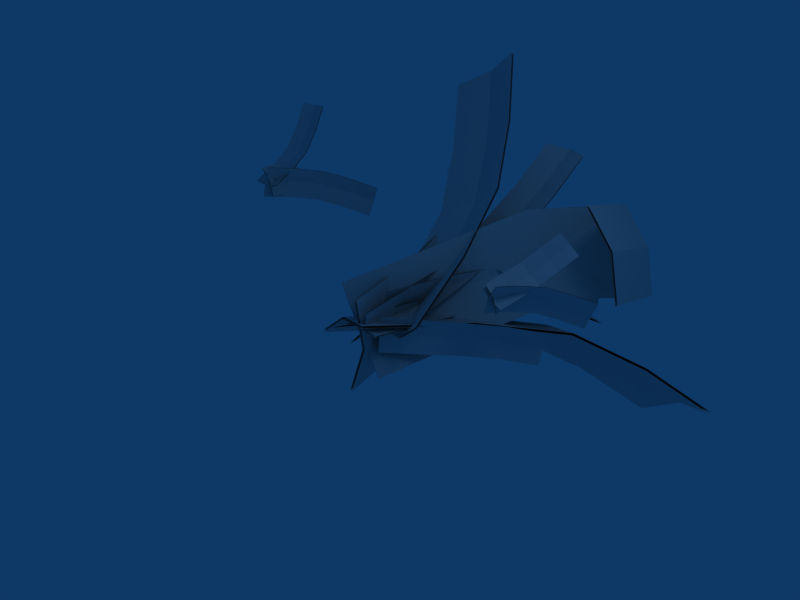 # Source: bigfern2.blend  (saved by Blender 2.45.0; exported with 4.5.12 LTS)
import bpy
from mathutils import Matrix  # noqa: F401  (used for matrix-valued properties, if any)

bpy.ops.wm.read_factory_settings(use_empty=True)
scene = bpy.context.scene
scene.name = 'Scene'

# ---- collections
col_collection_1 = bpy.data.collections.new('Collection 1'); scene.collection.children.link(col_collection_1)

# ---- materials (node trees are filled in below, after node groups)
mat_material = bpy.data.materials.new('Material')
mat_material.alpha_threshold = 0.0
mat_material.roughness = 0.5
mat_material.line_color = (0.0, 0.0, 0.0, 1.0)

# ---- material node trees

# ---- world
world_world = bpy.data.worlds.new('World'); scene.world = world_world
world_world.color = (0.05656, 0.2208, 0.4)
world_world.use_sun_shadow = False
world_world.sun_shadow_jitter_overblur = 0.0
world_world.cycles.sampling_method = 'MANUAL'
world_world.cycles.sample_map_resolution = 256

# ---- cameras
cam_camera = bpy.data.cameras.new('Camera')
cam_camera.passepartout_alpha = 0.2
cam_camera.clip_end = 100.0
cam_camera.lens = 35.0
cam_camera.ortho_scale = 7.314
cam_camera.show_passepartout = False
cam_camera.show_safe_areas = True
cam_camera.dof.focus_distance = 0.0
cam_camera.dof.aperture_fstop = 128.0

# ---- lights
light_spot = bpy.data.lights.new('Spot', 'POINT')
light_spot.transmission_factor = 0.0
light_spot.cutoff_distance = 30.0
light_spot.energy = 100.0
light_spot.shadow_buffer_clip_start = 1.001
light_spot.shadow_soft_size = 1.0
light_spot.shadow_maximum_resolution = 0.006
light_spot.use_absolute_resolution = True
light_spot.cycles.use_multiple_importance_sampling = False

# ---- meshes
me_cube = bpy.data.meshes.new('Cube')
me_cube.from_pydata([(0.1129, -0.4532, 0.6142), (-2.993, 4.64, 0.7653), (-0.03641, -0.4801, -0.9268), (0.181, -0.396, -0.1721), (-3.142, 4.613, -0.7758), (-2.985, 4.797, -0.0181), (-1.936, 3.694, 0.6911), (-1.015, 2.612, 0.6338), (-0.3603, 1.119, 0.6142), (-0.2923, 1.176, -0.1721), (-0.5096, 1.092, -0.9269), (-0.9612, 2.707, -0.1522), (-1.164, 2.585, -0.9072), (-1.929, 3.851, -0.09227), (-2.085, 3.667, -0.85), (-2.102, 3.632, -0.8473), (-1.946, 3.816, -0.08965), (-1.19, 2.563, -0.9041), (-0.9873, 2.685, -0.149), (-0.5388, 1.078, -0.9237), (-0.3214, 1.162, -0.1689), (-0.3895, 1.105, 0.6174), (-1.041, 2.59, 0.637), (-1.953, 3.659, 0.6937), (-3.002, 4.762, -0.01548), (-3.159, 4.578, -0.7732), (0.1518, -0.4104, -0.1688), (-0.06556, -0.4945, -0.9236), (-3.009, 4.605, 0.7679), (0.08373, -0.4676, 0.6175), (0.379, -0.3058, -0.5966), (2.449, 2.3, 0.3811), (-0.4043, -0.2832, 0.6504), (-0.1258, -0.222, -0.04471), (1.674, 2.522, 1.614), (2.212, 2.405, 1.096), (2.283, 3.594, 0.03126), (1.381, 2.56, 0.02142), (0.8096, 1.172, -0.3322), (0.3048, 1.256, 0.2197), (0.02633, 1.194, 0.9148), (0.8897, 2.679, 0.5814), (0.5981, 2.583, 1.268), (2.047, 3.699, 0.7459), (1.508, 3.816, 1.264), (1.539, 3.815, 1.284), (2.078, 3.698, 0.7659), (0.5777, 2.605, 1.255), (0.8692, 2.701, 0.5684), (0.003219, 1.209, 0.9001), (0.2817, 1.27, 0.2051), (0.7865, 1.187, -0.3469), (1.361, 2.582, 0.008439), (2.314, 3.593, 0.05134), (2.243, 2.404, 1.116), (1.705, 2.521, 1.634), (-0.1489, -0.2073, -0.05933), (-0.4274, -0.2684, 0.6358), (2.48, 2.299, 0.4012), (0.3559, -0.291, -0.6112), (-1.078, -0.1554, -0.4272), (1.75, 4.955, -2.898), (0.3313, -0.5501, 0.3262), (-0.4258, -0.2742, 0.09088), (3.159, 4.56, -2.144), (2.458, 4.936, -2.428), (0.9878, 4.025, -1.985), (0.2576, 2.951, -1.213), (-0.4447, 1.442, -0.7309), (0.207, 1.323, -0.2129), (0.9641, 1.047, 0.02239), (0.9261, 2.87, -0.7054), (1.666, 2.556, -0.4597), (1.695, 4.007, -1.516), (2.397, 3.631, -1.232), (2.396, 3.594, -1.251), (1.694, 3.97, -1.535), (1.674, 2.532, -0.4864), (0.9335, 2.846, -0.7322), (0.9749, 1.031, -0.006479), (0.2178, 1.307, -0.2418), (-0.434, 1.426, -0.7598), (0.2649, 2.927, -1.24), (0.9873, 3.989, -2.004), (2.457, 4.9, -2.447), (3.159, 4.524, -2.163), (-0.415, -0.2902, 0.062), (0.3421, -0.5661, 0.2973), (1.75, 4.918, -2.917), (-1.067, -0.1714, -0.456), (0.8216, -0.01963, 0.2903), (-0.9769, 3.987, 3.259), (-0.3738, -0.02486, -0.4016), (0.2811, 0.06113, -0.1564), (-2.172, 3.982, 2.567), (-1.553, 4.147, 2.871), (-0.4291, 3.311, 2.339), (0.06518, 2.505, 1.514), (0.4791, 1.294, 0.8393), (-0.06132, 1.375, 0.3925), (-0.7162, 1.289, 0.1473), (-0.4849, 2.617, 1.083), (-1.13, 2.5, 0.822), (-1.005, 3.471, 1.95), (-1.624, 3.306, 1.647), (-1.62, 3.339, 1.638), (-1.0, 3.504, 1.942), (-1.12, 2.523, 0.8046), (-0.4752, 2.64, 1.066), (-0.7045, 1.306, 0.1267), (-0.04963, 1.392, 0.3719), (0.4908, 1.311, 0.8187), (0.07489, 2.529, 1.497), (-0.4246, 3.344, 2.33), (-1.548, 4.18, 2.862), (-2.168, 4.015, 2.559), (0.2928, 0.07816, -0.177), (-0.3621, -0.007828, -0.4222), (-0.9724, 4.02, 3.25), (0.8332, -0.002604, 0.2698), (0.4196, -0.01103, -0.01076), (0.5765, 4.01, 1.801), (-0.2969, -0.01625, 0.06573), (0.05443, 0.06969, -0.03257), (-0.1399, 4.004, 1.877), (0.2145, 4.169, 1.814), (0.5239, 3.334, 1.244), (0.4778, 2.519, 0.7394), (0.4443, 1.302, 0.3259), (0.07915, 1.383, 0.304), (-0.2722, 1.297, 0.4023), (0.1134, 2.631, 0.7272), (-0.2387, 2.514, 0.8159), (0.1619, 3.494, 1.258), (-0.1925, 3.329, 1.321), (-0.1917, 3.295, 1.326), (0.1626, 3.46, 1.263), (-0.2374, 2.49, 0.8262), (0.1147, 2.607, 0.7375), (-0.2708, 1.28, 0.4146), (0.08056, 1.366, 0.3163), (0.4457, 1.285, 0.3381), (0.479, 2.496, 0.7497), (0.5247, 3.301, 1.249), (0.2153, 4.136, 1.819), (-0.1391, 3.971, 1.882), (0.05584, 0.05267, -0.0203), (-0.2955, -0.03327, 0.07799), (0.5773, 3.976, 1.806), (0.421, -0.02805, 0.00151), (-0.351, -0.5516, 0.03992), (-0.1372, 4.878, -1.706), (0.5048, -0.4819, 0.1869), (0.06205, -0.4397, 0.1923), (0.7186, 4.948, -1.559), (0.2801, 5.097, -1.588), (-0.2231, 3.869, -1.114), (-0.2931, 2.727, -0.6013), (-0.3313, 1.135, -0.2315), (0.08172, 1.247, -0.07911), (0.5245, 1.205, -0.08455), (0.1207, 2.88, -0.4573), (0.5626, 2.797, -0.4544), (0.1941, 4.088, -0.9958), (0.6327, 3.939, -0.9669), (0.6305, 3.977, -0.9578), (0.192, 4.126, -0.9867), (0.5598, 2.821, -0.44), (0.1178, 2.904, -0.4429), (0.5214, 1.221, -0.06843), (0.07869, 1.263, -0.06299), (-0.3343, 1.151, -0.2154), (-0.296, 2.751, -0.5869), (-0.2253, 3.907, -1.105), (0.2779, 5.135, -1.579), (0.7164, 4.985, -1.55), (0.05901, -0.4239, 0.2084), (0.5018, -0.4662, 0.203), (-0.1393, 4.916, -1.697), (-0.354, -0.5359, 0.05604), (0.0225, 0.08176, -0.2263), (1.406, 3.555, -0.4204), (0.1092, 0.1082, 0.5463), (-0.00792, 0.1355, 0.1678), (1.493, 3.582, 0.3523), (1.403, 3.677, -0.03), (0.9092, 2.89, -0.3572), (0.4842, 2.142, -0.3011), (0.2067, 1.134, -0.2587), (0.1763, 1.188, 0.1354), (0.2935, 1.16, 0.5139), (0.4599, 2.221, 0.09209), (0.5709, 2.168, 0.4716), (0.9058, 3.012, 0.03321), (0.9959, 2.917, 0.4155), (1.005, 2.894, 0.4147), (0.9154, 2.99, 0.03239), (0.5847, 2.155, 0.4702), (0.4737, 2.207, 0.09069), (0.3085, 1.152, 0.5123), (0.1914, 1.179, 0.1338), (0.2218, 1.126, -0.2603), (0.498, 2.128, -0.3025), (0.9187, 2.868, -0.358), (1.412, 3.655, -0.03082), (1.503, 3.56, 0.3515), (0.007151, 0.1272, 0.1662), (0.1243, 0.09996, 0.5447), (1.416, 3.533, -0.4212), (0.03757, 0.07349, -0.2279), (0.2709, -0.4468, 0.4598), (-0.8806, 4.613, 1.241), (-0.1479, -0.4081, -0.1953), (0.1243, -0.3683, 0.09267), (-1.299, 4.652, 0.5863), (-1.05, 4.791, 0.8896), (-0.4624, 3.64, 0.9653), (-0.1094, 2.558, 0.7299), (0.1199, 1.092, 0.5702), (-0.02675, 1.171, 0.203), (-0.2989, 1.131, -0.08491), (-0.261, 2.674, 0.3663), (-0.5282, 2.597, 0.07481), (-0.6317, 3.818, 0.6135), (-0.8812, 3.679, 0.3102), (-0.873, 3.711, 0.3053), (-0.6235, 3.851, 0.6086), (-0.5164, 2.617, 0.06745), (-0.2493, 2.694, 0.359), (-0.2861, 1.143, -0.093), (-0.01394, 1.183, 0.195), (0.1327, 1.104, 0.5621), (-0.09757, 2.578, 0.7225), (-0.4542, 3.673, 0.9604), (-1.042, 4.824, 0.8846), (-1.291, 4.684, 0.5813), (0.1371, -0.3562, 0.08458), (-0.1351, -0.396, -0.2034), (-0.8724, 4.645, 1.236), (0.2837, -0.4347, 0.4517), (-0.04702, 0.07506, 0.2541), (-0.6513, 2.806, -0.0387), (0.1251, 0.09587, -0.07757), (0.07058, 0.1173, 0.1049), (-0.4792, 2.827, -0.3703), (-0.5455, 2.902, -0.1936), (-0.436, 2.283, 0.06905), (-0.2513, 1.694, 0.1604), (-0.1292, 0.9022, 0.2177), (-0.01163, 0.9445, 0.06851), (0.04287, 0.923, -0.1139), (-0.1364, 1.757, 0.009945), (-0.07922, 1.715, -0.1712), (-0.3302, 2.379, -0.08587), (-0.2639, 2.304, -0.2626), (-0.2679, 2.286, -0.2648), (-0.3342, 2.361, -0.08809), (-0.08511, 1.705, -0.1744), (-0.1423, 1.746, 0.006806), (0.03642, 0.9165, -0.1173), (-0.01808, 0.938, 0.06511), (-0.1357, 0.8957, 0.2143), (-0.2572, 1.684, 0.1573), (-0.44, 2.265, 0.06683), (-0.5495, 2.884, -0.1958), (-0.4832, 2.809, -0.3726), (0.06413, 0.1108, 0.1015), (0.1186, 0.08937, -0.08096), (-0.6553, 2.788, -0.04092), (-0.05347, 0.06855, 0.2507), (0.1768, 0.1163, -0.01161), (0.5882, 2.836, 0.5156), (-0.124, 0.1371, 0.21), (0.005388, 0.1585, 0.07039), (0.2874, 2.857, 0.7373), (0.4249, 2.932, 0.608), (0.4425, 2.313, 0.3239), (0.3184, 1.732, 0.1621), (0.2345, 0.9435, 0.0573), (0.06312, 0.9857, 0.1393), (-0.06629, 0.9643, 0.279), (0.1489, 1.794, 0.2464), (0.01759, 1.752, 0.3838), (0.2792, 2.409, 0.4163), (0.1417, 2.334, 0.5456), (0.1391, 2.351, 0.5418), (0.2766, 2.426, 0.4125), (0.01369, 1.763, 0.3784), (0.145, 1.804, 0.241), (-0.07058, 0.9708, 0.2731), (0.05883, 0.9922, 0.1334), (0.2302, 0.95, 0.05141), (0.3145, 1.742, 0.1567), (0.4399, 2.331, 0.3202), (0.4222, 2.949, 0.6042), (0.2848, 2.874, 0.7335), (0.001102, 0.165, 0.0645), (-0.1283, 0.1436, 0.2042), (0.5855, 2.853, 0.5119), (0.1725, 0.1228, -0.0175), (-0.03548, 0.02071, -0.1064), (0.7457, 2.951, -0.438), (0.1089, 0.05815, 0.2851), (0.000277, 0.08087, 0.1021), (0.89, 2.989, -0.0465), (0.7967, 3.069, -0.236), (0.4786, 2.409, -0.3316), (0.2461, 1.788, -0.2367), (0.08222, 0.9274, -0.1634), (0.118, 0.9875, 0.04512), (0.2266, 0.9648, 0.2281), (0.2855, 1.869, -0.02983), (0.3904, 1.825, 0.1548), (0.5297, 2.526, -0.1295), (0.623, 2.446, 0.05992), (0.6273, 2.426, 0.05864), (0.534, 2.506, -0.1308), (0.3971, 1.812, 0.1526), (0.2922, 1.857, -0.03209), (0.234, 0.9564, 0.2255), (0.1254, 0.9791, 0.04251), (0.08966, 0.9189, -0.166), (0.2528, 1.775, -0.2389), (0.4829, 2.389, -0.3329), (0.801, 3.049, -0.2373), (0.8944, 2.968, -0.04778), (0.007715, 0.0724, 0.0995), (0.1163, 0.04969, 0.2825), (0.75, 2.931, -0.4393), (-0.02804, 0.01224, -0.109), (0.2219, -0.1783, -0.2822), (1.866, 1.407, -0.4615), (0.2711, -0.1586, 0.3038), (0.2042, -0.1249, 0.01317), (1.968, 1.378, 0.1171), (1.893, 1.46, -0.1638), (1.433, 1.09, -0.4053), (1.044, 0.7171, -0.3604), (0.6356, 0.272, -0.3256), (0.6244, 0.3102, -0.02752), (0.7055, 0.2699, 0.2587), (1.052, 0.7482, -0.06062), (1.147, 0.6877, 0.2182), (1.46, 1.143, -0.1076), (1.535, 1.061, 0.1734), (2.072, -0.06622, 0.996), (2.819, 0.9873, 0.6657), (2.216, -0.04874, 1.387), (2.107, -0.04393, 1.204), (2.963, 1.005, 1.057), (2.869, 1.03, 0.8677), (2.558, 0.7879, 0.7721), (2.334, 0.5644, 0.866), (2.18, 0.2574, 0.939), (2.215, 0.2797, 1.147), (2.324, 0.2749, 1.33), (2.373, 0.5944, 1.073), (2.478, 0.5818, 1.258), (2.608, 0.831, 0.9741), (2.702, 0.8054, 1.164), (2.697, 0.8124, 1.165), (2.603, 0.838, 0.9754), (2.471, 0.5862, 1.26), (2.366, 0.5988, 1.075), (2.317, 0.2776, 1.333), (2.208, 0.2824, 1.15), (2.173, 0.2601, 0.9416), (2.328, 0.5687, 0.8683), (2.554, 0.7949, 0.7734), (2.865, 1.037, 0.869), (2.959, 1.012, 1.058), (2.1, -0.04116, 1.207), (2.209, -0.04597, 1.39), (2.815, 0.9943, 0.667), (2.065, -0.06346, 0.9986), (2.271, -0.02127, 1.087), (2.656, 0.9551, 1.617), (1.971, -0.02281, 1.309), (2.1, -0.01142, 1.169), (2.355, 0.9535, 1.839), (2.492, 0.9841, 1.709), (2.516, 0.7662, 1.425), (2.396, 0.5547, 1.262), (2.32, 0.2725, 1.156), (2.149, 0.2823, 1.238), (2.02, 0.271, 1.378), (2.226, 0.5717, 1.346), (2.096, 0.5532, 1.483), (2.351, 0.7952, 1.517), (2.215, 0.7646, 1.647), (2.218, 0.7585, 1.651), (2.354, 0.7891, 1.521), (2.1, 0.5495, 1.489), (2.23, 0.568, 1.351), (2.024, 0.2688, 1.384), (2.153, 0.2802, 1.244), (2.325, 0.2703, 1.162), (2.4, 0.5511, 1.267), (2.518, 0.7601, 1.429), (2.494, 0.978, 1.713), (2.358, 0.9474, 1.842), (2.104, -0.01359, 1.175), (1.975, -0.02498, 1.315), (2.659, 0.949, 1.621), (2.276, -0.02344, 1.093), (2.046, -0.04709, 1.356), (1.416, 0.8954, 1.064), (2.218, -0.03466, 1.024), (2.163, -0.0287, 1.206), (1.588, 0.9078, 0.7324), (1.521, 0.9323, 0.9091), (1.637, 0.7171, 1.172), (1.826, 0.5172, 1.262), (1.955, 0.2425, 1.319), (2.072, 0.2609, 1.17), (2.127, 0.255, 0.9877), (1.94, 0.5426, 1.112), (1.997, 0.5297, 0.9306), (1.742, 0.7541, 1.017), (1.809, 0.7296, 0.8402), (1.812, 0.7359, 0.8424), (1.745, 0.7604, 1.019), (2.003, 0.5336, 0.9337), (1.946, 0.5465, 1.115), (2.134, 0.2575, 0.9911), (2.079, 0.2634, 1.173), (1.962, 0.245, 1.323), (1.831, 0.5211, 1.265), (1.641, 0.7234, 1.174), (1.525, 0.9386, 0.9114), (1.592, 0.9141, 0.7346), (2.17, -0.02622, 1.21), (2.224, -0.03217, 1.027), (1.42, 0.9017, 1.066), (2.053, -0.04461, 1.359), (-2.433, -0.1249, 1.872), (-3.233, 1.071, 1.502), (-2.216, -0.1092, 1.453), (-2.285, -0.1016, 1.683), (-3.016, 1.087, 1.083), (-3.1, 1.118, 1.306), (-2.954, 0.846, 1.638), (-2.713, 0.5903, 1.753), (-2.548, 0.2412, 1.826), (-2.4, 0.2645, 1.637), (-2.331, 0.2569, 1.407), (-2.568, 0.6223, 1.563), (-2.496, 0.606, 1.334), (-2.821, 0.8927, 1.442), (-2.737, 0.8617, 1.219), (-2.741, 0.8537, 1.216), (-2.826, 0.8847, 1.439), (-2.503, 0.601, 1.33), (-2.576, 0.6174, 1.559), (-2.339, 0.2538, 1.402), (-2.408, 0.2613, 1.633), (-2.556, 0.2381, 1.822), (-2.72, 0.5853, 1.749), (-2.959, 0.838, 1.635), (-3.105, 1.11, 1.303), (-3.02, 1.079, 1.08), (-2.293, -0.1048, 1.679), (-2.224, -0.1123, 1.448), (-3.238, 1.063, 1.499), (-2.441, -0.128, 1.868), (-2.141, -0.09516, 1.641), (-2.242, 0.9668, 2.666), (-2.612, -0.1231, 1.624), (-2.376, -0.08792, 1.59), (-2.713, 0.9388, 2.649), (-2.479, 0.995, 2.635), (-2.219, 0.7853, 2.329), (-2.195, 0.5705, 2.034), (-2.168, 0.2507, 1.811), (-2.403, 0.258, 1.76), (-2.639, 0.2228, 1.794), (-2.431, 0.5859, 1.988), (-2.666, 0.5426, 2.017), (-2.456, 0.8135, 2.298), (-2.69, 0.7573, 2.312), (-2.69, 0.7659, 2.307), (-2.456, 0.8221, 2.294), (-2.666, 0.5486, 2.009), (-2.431, 0.5919, 1.98), (-2.639, 0.2271, 1.785), (-2.403, 0.2623, 1.751), (-2.167, 0.2551, 1.802), (-2.195, 0.5765, 2.026), (-2.219, 0.7939, 2.325), (-2.479, 1.004, 2.631), (-2.713, 0.9475, 2.644), (-2.376, -0.08359, 1.581), (-2.612, -0.1188, 1.615), (-2.242, 0.9754, 2.662), (-2.141, -0.09083, 1.632), (-2.418, -0.1487, 1.416), (-1.47, 1.188, 0.997), (-2.236, -0.1266, 1.911), (-2.374, -0.1205, 1.68), (-1.288, 1.21, 1.492), (-1.407, 1.243, 1.252), (-1.8, 0.9363, 1.132), (-2.085, 0.6504, 1.252), (-2.281, 0.2603, 1.344), (-2.237, 0.2885, 1.608), (-2.099, 0.2824, 1.839), (-2.037, 0.6884, 1.513), (-1.904, 0.6725, 1.746), (-1.737, 0.9908, 1.387), (-1.618, 0.9584, 1.626), (-1.612, 0.9496, 1.625), (-1.731, 0.9819, 1.385), (-1.895, 0.667, 1.744), (-2.028, 0.6829, 1.51), (-2.09, 0.2789, 1.836), (-2.227, 0.285, 1.604), (-2.272, 0.2568, 1.341), (-2.077, 0.6449, 1.249), (-1.794, 0.9275, 1.13), (-1.401, 1.234, 1.251), (-1.282, 1.202, 1.49), (-2.364, -0.124, 1.676), (-2.227, -0.1301, 1.908), (-1.464, 1.179, 0.9954), (-2.408, -0.1522, 1.413)], [], [(326, 320, 319), (326, 319, 327), (329, 321, 326), (321, 320, 326), (320, 318, 317), (320, 317, 319), (321, 322, 320), (322, 318, 320), (318, 316, 315), (318, 315, 317), (322, 323, 318), (323, 316, 318), (316, 324, 325), (316, 325, 315), (323, 328, 316), (328, 324, 316), (306, 313, 301), (313, 305, 301), (313, 314, 304), (313, 304, 305), (307, 311, 306), (311, 313, 306), (311, 312, 314), (311, 314, 313), (308, 309, 307), (309, 311, 307), (309, 310, 312), (309, 312, 311), (300, 303, 308), (303, 309, 308), (303, 302, 310), (303, 310, 309), (296, 297, 289), (296, 289, 290), (299, 296, 291), (296, 290, 291), (290, 289, 287), (290, 287, 288), (291, 290, 292), (290, 288, 292), (288, 287, 285), (288, 285, 286), (292, 288, 293), (288, 286, 293), (286, 285, 295), (286, 295, 294), (293, 286, 298), (286, 294, 298), (276, 271, 283), (271, 275, 283), (283, 275, 274), (283, 274, 284), (277, 276, 281), (276, 283, 281), (281, 283, 284), (281, 284, 282), (278, 277, 279), (277, 281, 279), (279, 281, 282), (279, 282, 280), (270, 278, 273), (278, 279, 273), (273, 279, 280), (273, 280, 272), (266, 260, 259), (266, 259, 267), (269, 261, 266), (261, 260, 266), (260, 258, 257), (260, 257, 259), (261, 262, 260), (262, 258, 260), (258, 256, 255), (258, 255, 257), (262, 263, 258), (263, 256, 258), (256, 264, 265), (256, 265, 255), (263, 268, 256), (268, 264, 256), (246, 253, 241), (253, 245, 241), (253, 254, 244), (253, 244, 245), (247, 251, 246), (251, 253, 246), (251, 252, 254), (251, 254, 253), (248, 249, 247), (249, 251, 247), (249, 250, 252), (249, 252, 251), (240, 243, 248), (243, 249, 248), (243, 242, 250), (243, 250, 249), (236, 237, 229), (236, 229, 230), (239, 236, 231), (236, 230, 231), (230, 229, 227), (230, 227, 228), (231, 230, 232), (230, 228, 232), (228, 227, 225), (228, 225, 226), (232, 228, 233), (228, 226, 233), (226, 225, 235), (226, 235, 234), (233, 226, 238), (226, 234, 238), (216, 211, 223), (211, 215, 223), (223, 215, 214), (223, 214, 224), (217, 216, 221), (216, 223, 221), (221, 223, 224), (221, 224, 222), (218, 217, 219), (217, 221, 219), (219, 221, 222), (219, 222, 220), (210, 218, 213), (218, 219, 213), (213, 219, 220), (213, 220, 212), (206, 200, 199), (206, 199, 207), (209, 201, 206), (201, 200, 206), (200, 198, 197), (200, 197, 199), (201, 202, 200), (202, 198, 200), (198, 196, 195), (198, 195, 197), (202, 203, 198), (203, 196, 198), (196, 204, 205), (196, 205, 195), (203, 208, 196), (208, 204, 196), (186, 193, 181), (193, 185, 181), (193, 194, 184), (193, 184, 185), (187, 191, 186), (191, 193, 186), (191, 192, 194), (191, 194, 193), (188, 189, 187), (189, 191, 187), (189, 190, 192), (189, 192, 191), (180, 183, 188), (183, 189, 188), (183, 182, 190), (183, 190, 189), (176, 177, 169), (176, 169, 170), (179, 176, 171), (176, 170, 171), (170, 169, 167), (170, 167, 168), (171, 170, 172), (170, 168, 172), (168, 167, 165), (168, 165, 166), (172, 168, 173), (168, 166, 173), (166, 165, 175), (166, 175, 174), (173, 166, 178), (166, 174, 178), (156, 151, 163), (151, 155, 163), (163, 155, 154), (163, 154, 164), (157, 156, 161), (156, 163, 161), (161, 163, 164), (161, 164, 162), (158, 157, 159), (157, 161, 159), (159, 161, 162), (159, 162, 160), (150, 158, 153), (158, 159, 153), (153, 159, 160), (153, 160, 152), (146, 140, 139), (146, 139, 147), (149, 141, 146), (141, 140, 146), (140, 138, 137), (140, 137, 139), (141, 142, 140), (142, 138, 140), (138, 136, 135), (138, 135, 137), (142, 143, 138), (143, 136, 138), (136, 144, 145), (136, 145, 135), (143, 148, 136), (148, 144, 136), (126, 133, 121), (133, 125, 121), (133, 134, 124), (133, 124, 125), (127, 131, 126), (131, 133, 126), (131, 132, 134), (131, 134, 133), (128, 129, 127), (129, 131, 127), (129, 130, 132), (129, 132, 131), (120, 123, 128), (123, 129, 128), (123, 122, 130), (123, 130, 129), (116, 117, 109), (116, 109, 110), (119, 116, 111), (116, 110, 111), (110, 109, 107), (110, 107, 108), (111, 110, 112), (110, 108, 112), (108, 107, 105), (108, 105, 106), (112, 108, 113), (108, 106, 113), (106, 105, 115), (106, 115, 114), (113, 106, 118), (106, 114, 118), (96, 91, 103), (91, 95, 103), (103, 95, 94), (103, 94, 104), (97, 96, 101), (96, 103, 101), (101, 103, 104), (101, 104, 102), (98, 97, 99), (97, 101, 99), (99, 101, 102), (99, 102, 100), (90, 98, 93), (98, 99, 93), (93, 99, 100), (93, 100, 92), (86, 80, 79), (86, 79, 87), (89, 81, 86), (81, 80, 86), (80, 78, 77), (80, 77, 79), (81, 82, 80), (82, 78, 80), (78, 76, 75), (78, 75, 77), (82, 83, 78), (83, 76, 78), (76, 84, 85), (76, 85, 75), (83, 88, 76), (88, 84, 76), (66, 73, 61), (73, 65, 61), (73, 74, 64), (73, 64, 65), (67, 71, 66), (71, 73, 66), (71, 72, 74), (71, 74, 73), (68, 69, 67), (69, 71, 67), (69, 70, 72), (69, 72, 71), (60, 63, 68), (63, 69, 68), (63, 62, 70), (63, 70, 69), (56, 57, 49), (56, 49, 50), (59, 56, 51), (56, 50, 51), (50, 49, 47), (50, 47, 48), (51, 50, 52), (50, 48, 52), (48, 47, 45), (48, 45, 46), (52, 48, 53), (48, 46, 53), (46, 45, 55), (46, 55, 54), (53, 46, 58), (46, 54, 58), (36, 31, 43), (31, 35, 43), (43, 35, 34), (43, 34, 44), (37, 36, 41), (36, 43, 41), (41, 43, 44), (41, 44, 42), (38, 37, 39), (37, 41, 39), (39, 41, 42), (39, 42, 40), (30, 38, 33), (38, 39, 33), (33, 39, 40), (33, 40, 32), (26, 20, 19), (26, 19, 27), (29, 21, 26), (21, 20, 26), (20, 18, 17), (20, 17, 19), (21, 22, 20), (22, 18, 20), (18, 16, 15), (18, 15, 17), (22, 23, 18), (23, 16, 18), (16, 24, 25), (16, 25, 15), (23, 28, 16), (28, 24, 16), (6, 13, 1), (13, 5, 1), (13, 14, 4), (13, 4, 5), (7, 11, 6), (11, 13, 6), (11, 12, 14), (11, 14, 13), (8, 9, 7), (9, 11, 7), (9, 10, 12), (9, 12, 11), (0, 3, 8), (3, 9, 8), (3, 2, 10), (3, 10, 9), (343, 335, 331), (336, 343, 331), (343, 334, 335), (343, 344, 334), (341, 343, 336), (337, 341, 336), (341, 344, 343), (341, 342, 344), (339, 341, 337), (338, 339, 337), (339, 342, 341), (339, 340, 342), (333, 339, 338), (330, 333, 338), (333, 340, 339), (333, 332, 340), (431, 424, 425), (431, 432, 424), (431, 425, 426), (434, 431, 426), (425, 422, 423), (425, 424, 422), (425, 423, 427), (426, 425, 427), (423, 420, 421), (423, 422, 420), (423, 421, 428), (427, 423, 428), (421, 430, 429), (421, 420, 430), (421, 429, 433), (428, 421, 433), (406, 410, 418), (411, 406, 418), (418, 409, 419), (418, 410, 409), (411, 418, 416), (412, 411, 416), (416, 419, 417), (416, 418, 419), (412, 416, 414), (413, 412, 414), (414, 417, 415), (414, 416, 417), (413, 414, 408), (405, 413, 408), (408, 415, 407), (408, 414, 415), (401, 394, 402), (401, 395, 394), (396, 395, 401), (404, 396, 401), (395, 392, 394), (395, 393, 392), (397, 393, 395), (396, 397, 395), (393, 390, 392), (393, 391, 390), (398, 391, 393), (397, 398, 393), (391, 400, 390), (391, 399, 400), (403, 399, 391), (398, 403, 391), (388, 380, 376), (381, 388, 376), (388, 379, 380), (388, 389, 379), (386, 388, 381), (382, 386, 381), (386, 389, 388), (386, 387, 389), (384, 386, 382), (383, 384, 382), (384, 387, 386), (384, 385, 387), (378, 384, 383), (375, 378, 383), (378, 385, 384), (378, 377, 385), (371, 364, 365), (371, 372, 364), (371, 365, 366), (374, 371, 366), (365, 362, 363), (365, 364, 362), (365, 363, 367), (366, 365, 367), (363, 360, 361), (363, 362, 360), (363, 361, 368), (367, 363, 368), (361, 370, 369), (361, 360, 370), (361, 369, 373), (368, 361, 373), (346, 350, 358), (351, 346, 358), (358, 349, 359), (358, 350, 349), (351, 358, 356), (352, 351, 356), (356, 359, 357), (356, 358, 359), (352, 356, 354), (353, 352, 354), (354, 357, 355), (354, 356, 357), (353, 354, 348), (345, 353, 348), (348, 355, 347), (348, 354, 355), (521, 515, 514), (521, 514, 522), (524, 516, 521), (516, 515, 521), (515, 513, 512), (515, 512, 514), (516, 517, 515), (517, 513, 515), (513, 511, 510), (513, 510, 512), (517, 518, 513), (518, 511, 513), (511, 519, 520), (511, 520, 510), (518, 523, 511), (523, 519, 511), (501, 508, 496), (508, 500, 496), (508, 509, 499), (508, 499, 500), (502, 506, 501), (506, 508, 501), (506, 507, 509), (506, 509, 508), (503, 504, 502), (504, 506, 502), (504, 505, 507), (504, 507, 506), (495, 498, 503), (498, 504, 503), (498, 497, 505), (498, 505, 504), (491, 492, 484), (491, 484, 485), (494, 491, 486), (491, 485, 486), (485, 484, 482), (485, 482, 483), (486, 485, 487), (485, 483, 487), (483, 482, 480), (483, 480, 481), (487, 483, 488), (483, 481, 488), (481, 480, 490), (481, 490, 489), (488, 481, 493), (481, 489, 493), (471, 466, 478), (466, 470, 478), (478, 470, 469), (478, 469, 479), (472, 471, 476), (471, 478, 476), (476, 478, 479), (476, 479, 477), (473, 472, 474), (472, 476, 474), (474, 476, 477), (474, 477, 475), (465, 473, 468), (473, 474, 468), (468, 474, 475), (468, 475, 467), (461, 455, 454), (461, 454, 462), (464, 456, 461), (456, 455, 461), (455, 453, 452), (455, 452, 454), (456, 457, 455), (457, 453, 455), (453, 451, 450), (453, 450, 452), (457, 458, 453), (458, 451, 453), (451, 459, 460), (451, 460, 450), (458, 463, 451), (463, 459, 451), (441, 448, 436), (448, 440, 436), (448, 449, 439), (448, 439, 440), (442, 446, 441), (446, 448, 441), (446, 447, 449), (446, 449, 448), (443, 444, 442), (444, 446, 442), (444, 445, 447), (444, 447, 446), (435, 438, 443), (438, 444, 443), (438, 437, 445), (438, 445, 444)])
_uv = me_cube.uv_layers.new(name='UVTex')
_uv.uv.foreach_set('vector', [0.1805, 0.004429, 0.1805, 0.2544, 0.34, 0.2544, 0.1805, 0.004429, 0.34, 0.2544, 0.34, 0.004429, 0.02102, 0.004429, 0.02102, 0.2544, 0.1805, 0.004429, 0.02102, 0.2544, 0.1805, 0.2544, 0.1805, 0.004429, 0.1805, 0.2544, 0.1805, 0.5044, 0.34, 0.5044, 0.1805, 0.2544, 0.34, 0.5044, 0.34, 0.2544, 0.02102, 0.2544, 0.02102, 0.5044, 0.1805, 0.2544, 0.02102, 0.5044, 0.1805, 0.5044, 0.1805, 0.2544, 0.1805, 0.5044, 0.1805, 0.7544, 0.34, 0.7544, 0.1805, 0.5044, 0.34, 0.7544, 0.34, 0.5044, 0.02102, 0.5044, 0.02102, 0.7544, 0.1805, 0.5044, 0.02102, 0.7544, 0.1805, 0.7544, 0.1805, 0.5044, 0.1805, 0.7544, 0.1805, 0.9987, 0.34, 0.9987, 0.1805, 0.7544, 0.34, 0.9987, 0.34, 0.7544, 0.02102, 0.7544, 0.02102, 0.9987, 0.1805, 0.7544, 0.02102, 0.9987, 0.1805, 0.9987, 0.1805, 0.7544, 0.02102, 0.7544, 0.1805, 0.7544, 0.02102, 0.9987, 0.1805, 0.7544, 0.1805, 0.9987, 0.02102, 0.9987, 0.1805, 0.7544, 0.34, 0.7544, 0.34, 0.9987, 0.1805, 0.7544, 0.34, 0.9987, 0.1805, 0.9987, 0.02102, 0.5044, 0.1805, 0.5044, 0.02102, 0.7544, 0.1805, 0.5044, 0.1805, 0.7544, 0.02102, 0.7544, 0.1805, 0.5044, 0.34, 0.5044, 0.34, 0.7544, 0.1805, 0.5044, 0.34, 0.7544, 0.1805, 0.7544, 0.02102, 0.2544, 0.1805, 0.2544, 0.02102, 0.5044, 0.1805, 0.2544, 0.1805, 0.5044, 0.02102, 0.5044, 0.1805, 0.2544, 0.34, 0.2544, 0.34, 0.5044, 0.1805, 0.2544, 0.34, 0.5044, 0.1805, 0.5044, 0.02102, 0.004429, 0.1805, 0.004429, 0.02102, 0.2544, 0.1805, 0.004429, 0.1805, 0.2544, 0.02102, 0.2544, 0.1805, 0.004429, 0.34, 0.004429, 0.34, 0.2544, 0.1805, 0.004429, 0.34, 0.2544, 0.1805, 0.2544, 0.1805, 0.004429, 0.34, 0.004429, 0.34, 0.2544, 0.1805, 0.004429, 0.34, 0.2544, 0.1805, 0.2544, 0.02102, 0.004429, 0.1805, 0.004429, 0.02102, 0.2544, 0.1805, 0.004429, 0.1805, 0.2544, 0.02102, 0.2544, 0.1805, 0.2544, 0.34, 0.2544, 0.34, 0.5044, 0.1805, 0.2544, 0.34, 0.5044, 0.1805, 0.5044, 0.02102, 0.2544, 0.1805, 0.2544, 0.02102, 0.5044, 0.1805, 0.2544, 0.1805, 0.5044, 0.02102, 0.5044, 0.1805, 0.5044, 0.34, 0.5044, 0.34, 0.7544, 0.1805, 0.5044, 0.34, 0.7544, 0.1805, 0.7544, 0.02102, 0.5044, 0.1805, 0.5044, 0.02102, 0.7544, 0.1805, 0.5044, 0.1805, 0.7544, 0.02102, 0.7544, 0.1805, 0.7544, 0.34, 0.7544, 0.34, 0.9987, 0.1805, 0.7544, 0.34, 0.9987, 0.1805, 0.9987, 0.02102, 0.7544, 0.1805, 0.7544, 0.02102, 0.9987, 0.1805, 0.7544, 0.1805, 0.9987, 0.02102, 0.9987, 0.02102, 0.7544, 0.02102, 0.9987, 0.1805, 0.7544, 0.02102, 0.9987, 0.1805, 0.9987, 0.1805, 0.7544, 0.1805, 0.7544, 0.1805, 0.9987, 0.34, 0.9987, 0.1805, 0.7544, 0.34, 0.9987, 0.34, 0.7544, 0.02102, 0.5044, 0.02102, 0.7544, 0.1805, 0.5044, 0.02102, 0.7544, 0.1805, 0.7544, 0.1805, 0.5044, 0.1805, 0.5044, 0.1805, 0.7544, 0.34, 0.7544, 0.1805, 0.5044, 0.34, 0.7544, 0.34, 0.5044, 0.02102, 0.2544, 0.02102, 0.5044, 0.1805, 0.2544, 0.02102, 0.5044, 0.1805, 0.5044, 0.1805, 0.2544, 0.1805, 0.2544, 0.1805, 0.5044, 0.34, 0.5044, 0.1805, 0.2544, 0.34, 0.5044, 0.34, 0.2544, 0.02102, 0.004429, 0.02102, 0.2544, 0.1805, 0.004429, 0.02102, 0.2544, 0.1805, 0.2544, 0.1805, 0.004429, 0.1805, 0.004429, 0.1805, 0.2544, 0.34, 0.2544, 0.1805, 0.004429, 0.34, 0.2544, 0.34, 0.004429, 0.1805, 0.004429, 0.1805, 0.2544, 0.34, 0.2544, 0.1805, 0.004429, 0.34, 0.2544, 0.34, 0.004429, 0.02102, 0.004429, 0.02102, 0.2544, 0.1805, 0.004429, 0.02102, 0.2544, 0.1805, 0.2544, 0.1805, 0.004429, 0.1805, 0.2544, 0.1805, 0.5044, 0.34, 0.5044, 0.1805, 0.2544, 0.34, 0.5044, 0.34, 0.2544, 0.02102, 0.2544, 0.02102, 0.5044, 0.1805, 0.2544, 0.02102, 0.5044, 0.1805, 0.5044, 0.1805, 0.2544, 0.1805, 0.5044, 0.1805, 0.7544, 0.34, 0.7544, 0.1805, 0.5044, 0.34, 0.7544, 0.34, 0.5044, 0.02102, 0.5044, 0.02102, 0.7544, 0.1805, 0.5044, 0.02102, 0.7544, 0.1805, 0.7544, 0.1805, 0.5044, 0.1805, 0.7544, 0.1805, 0.9987, 0.34, 0.9987, 0.1805, 0.7544, 0.34, 0.9987, 0.34, 0.7544, 0.02102, 0.7544, 0.02102, 0.9987, 0.1805, 0.7544, 0.02102, 0.9987, 0.1805, 0.9987, 0.1805, 0.7544, 0.02102, 0.7544, 0.1805, 0.7544, 0.02102, 0.9987, 0.1805, 0.7544, 0.1805, 0.9987, 0.02102, 0.9987, 0.1805, 0.7544, 0.34, 0.7544, 0.34, 0.9987, 0.1805, 0.7544, 0.34, 0.9987, 0.1805, 0.9987, 0.02102, 0.5044, 0.1805, 0.5044, 0.02102, 0.7544, 0.1805, 0.5044, 0.1805, 0.7544, 0.02102, 0.7544, 0.1805, 0.5044, 0.34, 0.5044, 0.34, 0.7544, 0.1805, 0.5044, 0.34, 0.7544, 0.1805, 0.7544, 0.02102, 0.2544, 0.1805, 0.2544, 0.02102, 0.5044, 0.1805, 0.2544, 0.1805, 0.5044, 0.02102, 0.5044, 0.1805, 0.2544, 0.34, 0.2544, 0.34, 0.5044, 0.1805, 0.2544, 0.34, 0.5044, 0.1805, 0.5044, 0.02102, 0.004429, 0.1805, 0.004429, 0.02102, 0.2544, 0.1805, 0.004429, 0.1805, 0.2544, 0.02102, 0.2544, 0.1805, 0.004429, 0.34, 0.004429, 0.34, 0.2544, 0.1805, 0.004429, 0.34, 0.2544, 0.1805, 0.2544, 0.1805, 0.004429, 0.34, 0.004429, 0.34, 0.2544, 0.1805, 0.004429, 0.34, 0.2544, 0.1805, 0.2544, 0.02102, 0.004429, 0.1805, 0.004429, 0.02102, 0.2544, 0.1805, 0.004429, 0.1805, 0.2544, 0.02102, 0.2544, 0.1805, 0.2544, 0.34, 0.2544, 0.34, 0.5044, 0.1805, 0.2544, 0.34, 0.5044, 0.1805, 0.5044, 0.02102, 0.2544, 0.1805, 0.2544, 0.02102, 0.5044, 0.1805, 0.2544, 0.1805, 0.5044, 0.02102, 0.5044, 0.1805, 0.5044, 0.34, 0.5044, 0.34, 0.7544, 0.1805, 0.5044, 0.34, 0.7544, 0.1805, 0.7544, 0.02102, 0.5044, 0.1805, 0.5044, 0.02102, 0.7544, 0.1805, 0.5044, 0.1805, 0.7544, 0.02102, 0.7544, 0.1805, 0.7544, 0.34, 0.7544, 0.34, 0.9987, 0.1805, 0.7544, 0.34, 0.9987, 0.1805, 0.9987, 0.02102, 0.7544, 0.1805, 0.7544, 0.02102, 0.9987, 0.1805, 0.7544, 0.1805, 0.9987, 0.02102, 0.9987, 0.02102, 0.7544, 0.02102, 0.9987, 0.1805, 0.7544, 0.02102, 0.9987, 0.1805, 0.9987, 0.1805, 0.7544, 0.1805, 0.7544, 0.1805, 0.9987, 0.34, 0.9987, 0.1805, 0.7544, 0.34, 0.9987, 0.34, 0.7544, 0.02102, 0.5044, 0.02102, 0.7544, 0.1805, 0.5044, 0.02102, 0.7544, 0.1805, 0.7544, 0.1805, 0.5044, 0.1805, 0.5044, 0.1805, 0.7544, 0.34, 0.7544, 0.1805, 0.5044, 0.34, 0.7544, 0.34, 0.5044, 0.02102, 0.2544, 0.02102, 0.5044, 0.1805, 0.2544, 0.02102, 0.5044, 0.1805, 0.5044, 0.1805, 0.2544, 0.1805, 0.2544, 0.1805, 0.5044, 0.34, 0.5044, 0.1805, 0.2544, 0.34, 0.5044, 0.34, 0.2544, 0.02102, 0.004429, 0.02102, 0.2544, 0.1805, 0.004429, 0.02102, 0.2544, 0.1805, 0.2544, 0.1805, 0.004429, 0.1805, 0.004429, 0.1805, 0.2544, 0.34, 0.2544, 0.1805, 0.004429, 0.34, 0.2544, 0.34, 0.004429, 0.1805, 0.004429, 0.1805, 0.2544, 0.34, 0.2544, 0.1805, 0.004429, 0.34, 0.2544, 0.34, 0.004429, 0.02102, 0.004429, 0.02102, 0.2544, 0.1805, 0.004429, 0.02102, 0.2544, 0.1805, 0.2544, 0.1805, 0.004429, 0.1805, 0.2544, 0.1805, 0.5044, 0.34, 0.5044, 0.1805, 0.2544, 0.34, 0.5044, 0.34, 0.2544, 0.02102, 0.2544, 0.02102, 0.5044, 0.1805, 0.2544, 0.02102, 0.5044, 0.1805, 0.5044, 0.1805, 0.2544, 0.1805, 0.5044, 0.1805, 0.7544, 0.34, 0.7544, 0.1805, 0.5044, 0.34, 0.7544, 0.34, 0.5044, 0.02102, 0.5044, 0.02102, 0.7544, 0.1805, 0.5044, 0.02102, 0.7544, 0.1805, 0.7544, 0.1805, 0.5044, 0.1805, 0.7544, 0.1805, 0.9987, 0.34, 0.9987, 0.1805, 0.7544, 0.34, 0.9987, 0.34, 0.7544, 0.02102, 0.7544, 0.02102, 0.9987, 0.1805, 0.7544, 0.02102, 0.9987, 0.1805, 0.9987, 0.1805, 0.7544, 0.02102, 0.7544, 0.1805, 0.7544, 0.02102, 0.9987, 0.1805, 0.7544, 0.1805, 0.9987, 0.02102, 0.9987, 0.1805, 0.7544, 0.34, 0.7544, 0.34, 0.9987, 0.1805, 0.7544, 0.34, 0.9987, 0.1805, 0.9987, 0.02102, 0.5044, 0.1805, 0.5044, 0.02102, 0.7544, 0.1805, 0.5044, 0.1805, 0.7544, 0.02102, 0.7544, 0.1805, 0.5044, 0.34, 0.5044, 0.34, 0.7544, 0.1805, 0.5044, 0.34, 0.7544, 0.1805, 0.7544, 0.02102, 0.2544, 0.1805, 0.2544, 0.02102, 0.5044, 0.1805, 0.2544, 0.1805, 0.5044, 0.02102, 0.5044, 0.1805, 0.2544, 0.34, 0.2544, 0.34, 0.5044, 0.1805, 0.2544, 0.34, 0.5044, 0.1805, 0.5044, 0.02102, 0.004429, 0.1805, 0.004429, 0.02102, 0.2544, 0.1805, 0.004429, 0.1805, 0.2544, 0.02102, 0.2544, 0.1805, 0.004429, 0.34, 0.004429, 0.34, 0.2544, 0.1805, 0.004429, 0.34, 0.2544, 0.1805, 0.2544, 0.1805, 0.004429, 0.34, 0.004429, 0.34, 0.2544, 0.1805, 0.004429, 0.34, 0.2544, 0.1805, 0.2544, 0.02102, 0.004429, 0.1805, 0.004429, 0.02102, 0.2544, 0.1805, 0.004429, 0.1805, 0.2544, 0.02102, 0.2544, 0.1805, 0.2544, 0.34, 0.2544, 0.34, 0.5044, 0.1805, 0.2544, 0.34, 0.5044, 0.1805, 0.5044, 0.02102, 0.2544, 0.1805, 0.2544, 0.02102, 0.5044, 0.1805, 0.2544, 0.1805, 0.5044, 0.02102, 0.5044, 0.1805, 0.5044, 0.34, 0.5044, 0.34, 0.7544, 0.1805, 0.5044, 0.34, 0.7544, 0.1805, 0.7544, 0.02102, 0.5044, 0.1805, 0.5044, 0.02102, 0.7544, 0.1805, 0.5044, 0.1805, 0.7544, 0.02102, 0.7544, 0.1805, 0.7544, 0.34, 0.7544, 0.34, 0.9987, 0.1805, 0.7544, 0.34, 0.9987, 0.1805, 0.9987, 0.02102, 0.7544, 0.1805, 0.7544, 0.02102, 0.9987, 0.1805, 0.7544, 0.1805, 0.9987, 0.02102, 0.9987, 0.02102, 0.7544, 0.02102, 0.9987, 0.1805, 0.7544, 0.02102, 0.9987, 0.1805, 0.9987, 0.1805, 0.7544, 0.1805, 0.7544, 0.1805, 0.9987, 0.34, 0.9987, 0.1805, 0.7544, 0.34, 0.9987, 0.34, 0.7544, 0.02102, 0.5044, 0.02102, 0.7544, 0.1805, 0.5044, 0.02102, 0.7544, 0.1805, 0.7544, 0.1805, 0.5044, 0.1805, 0.5044, 0.1805, 0.7544, 0.34, 0.7544, 0.1805, 0.5044, 0.34, 0.7544, 0.34, 0.5044, 0.02102, 0.2544, 0.02102, 0.5044, 0.1805, 0.2544, 0.02102, 0.5044, 0.1805, 0.5044, 0.1805, 0.2544, 0.1805, 0.2544, 0.1805, 0.5044, 0.34, 0.5044, 0.1805, 0.2544, 0.34, 0.5044, 0.34, 0.2544, 0.02102, 0.004429, 0.02102, 0.2544, 0.1805, 0.004429, 0.02102, 0.2544, 0.1805, 0.2544, 0.1805, 0.004429, 0.1805, 0.004429, 0.1805, 0.2544, 0.34, 0.2544, 0.1805, 0.004429, 0.34, 0.2544, 0.34, 0.004429, 0.1805, 0.004429, 0.1805, 0.2544, 0.34, 0.2544, 0.1805, 0.004429, 0.34, 0.2544, 0.34, 0.004429, 0.02102, 0.004429, 0.02102, 0.2544, 0.1805, 0.004429, 0.02102, 0.2544, 0.1805, 0.2544, 0.1805, 0.004429, 0.1805, 0.2544, 0.1805, 0.5044, 0.34, 0.5044, 0.1805, 0.2544, 0.34, 0.5044, 0.34, 0.2544, 0.02102, 0.2544, 0.02102, 0.5044, 0.1805, 0.2544, 0.02102, 0.5044, 0.1805, 0.5044, 0.1805, 0.2544, 0.1805, 0.5044, 0.1805, 0.7544, 0.34, 0.7544, 0.1805, 0.5044, 0.34, 0.7544, 0.34, 0.5044, 0.02102, 0.5044, 0.02102, 0.7544, 0.1805, 0.5044, 0.02102, 0.7544, 0.1805, 0.7544, 0.1805, 0.5044, 0.1805, 0.7544, 0.1805, 0.9987, 0.34, 0.9987, 0.1805, 0.7544, 0.34, 0.9987, 0.34, 0.7544, 0.02102, 0.7544, 0.02102, 0.9987, 0.1805, 0.7544, 0.02102, 0.9987, 0.1805, 0.9987, 0.1805, 0.7544, 0.02102, 0.7544, 0.1805, 0.7544, 0.02102, 0.9987, 0.1805, 0.7544, 0.1805, 0.9987, 0.02102, 0.9987, 0.1805, 0.7544, 0.34, 0.7544, 0.34, 0.9987, 0.1805, 0.7544, 0.34, 0.9987, 0.1805, 0.9987, 0.02102, 0.5044, 0.1805, 0.5044, 0.02102, 0.7544, 0.1805, 0.5044, 0.1805, 0.7544, 0.02102, 0.7544, 0.1805, 0.5044, 0.34, 0.5044, 0.34, 0.7544, 0.1805, 0.5044, 0.34, 0.7544, 0.1805, 0.7544, 0.02102, 0.2544, 0.1805, 0.2544, 0.02102, 0.5044, 0.1805, 0.2544, 0.1805, 0.5044, 0.02102, 0.5044, 0.1805, 0.2544, 0.34, 0.2544, 0.34, 0.5044, 0.1805, 0.2544, 0.34, 0.5044, 0.1805, 0.5044, 0.02102, 0.004429, 0.1805, 0.004429, 0.02102, 0.2544, 0.1805, 0.004429, 0.1805, 0.2544, 0.02102, 0.2544, 0.1805, 0.004429, 0.34, 0.004429, 0.34, 0.2544, 0.1805, 0.004429, 0.34, 0.2544, 0.1805, 0.2544, 0.1805, 0.004429, 0.34, 0.004429, 0.34, 0.2544, 0.1805, 0.004429, 0.34, 0.2544, 0.1805, 0.2544, 0.02102, 0.004429, 0.1805, 0.004429, 0.02102, 0.2544, 0.1805, 0.004429, 0.1805, 0.2544, 0.02102, 0.2544, 0.1805, 0.2544, 0.34, 0.2544, 0.34, 0.5044, 0.1805, 0.2544, 0.34, 0.5044, 0.1805, 0.5044, 0.02102, 0.2544, 0.1805, 0.2544, 0.02102, 0.5044, 0.1805, 0.2544, 0.1805, 0.5044, 0.02102, 0.5044, 0.1805, 0.5044, 0.34, 0.5044, 0.34, 0.7544, 0.1805, 0.5044, 0.34, 0.7544, 0.1805, 0.7544, 0.02102, 0.5044, 0.1805, 0.5044, 0.02102, 0.7544, 0.1805, 0.5044, 0.1805, 0.7544, 0.02102, 0.7544, 0.1805, 0.7544, 0.34, 0.7544, 0.34, 0.9987, 0.1805, 0.7544, 0.34, 0.9987, 0.1805, 0.9987, 0.02102, 0.7544, 0.1805, 0.7544, 0.02102, 0.9987, 0.1805, 0.7544, 0.1805, 0.9987, 0.02102, 0.9987, 0.02102, 0.7544, 0.02102, 0.9987, 0.1805, 0.7544, 0.02102, 0.9987, 0.1805, 0.9987, 0.1805, 0.7544, 0.1805, 0.7544, 0.1805, 0.9987, 0.34, 0.9987, 0.1805, 0.7544, 0.34, 0.9987, 0.34, 0.7544, 0.02102, 0.5044, 0.02102, 0.7544, 0.1805, 0.5044, 0.02102, 0.7544, 0.1805, 0.7544, 0.1805, 0.5044, 0.1805, 0.5044, 0.1805, 0.7544, 0.34, 0.7544, 0.1805, 0.5044, 0.34, 0.7544, 0.34, 0.5044, 0.02102, 0.2544, 0.02102, 0.5044, 0.1805, 0.2544, 0.02102, 0.5044, 0.1805, 0.5044, 0.1805, 0.2544, 0.1805, 0.2544, 0.1805, 0.5044, 0.34, 0.5044, 0.1805, 0.2544, 0.34, 0.5044, 0.34, 0.2544, 0.02102, 0.004429, 0.02102, 0.2544, 0.1805, 0.004429, 0.02102, 0.2544, 0.1805, 0.2544, 0.1805, 0.004429, 0.1805, 0.004429, 0.1805, 0.2544, 0.34, 0.2544, 0.1805, 0.004429, 0.34, 0.2544, 0.34, 0.004429, 0.1805, 0.004429, 0.1805, 0.2544, 0.34, 0.2544, 0.1805, 0.004429, 0.34, 0.2544, 0.34, 0.004429, 0.02102, 0.004429, 0.02102, 0.2544, 0.1805, 0.004429, 0.02102, 0.2544, 0.1805, 0.2544, 0.1805, 0.004429, 0.1805, 0.2544, 0.1805, 0.5044, 0.34, 0.5044, 0.1805, 0.2544, 0.34, 0.5044, 0.34, 0.2544, 0.02102, 0.2544, 0.02102, 0.5044, 0.1805, 0.2544, 0.02102, 0.5044, 0.1805, 0.5044, 0.1805, 0.2544, 0.1805, 0.5044, 0.1805, 0.7544, 0.34, 0.7544, 0.1805, 0.5044, 0.34, 0.7544, 0.34, 0.5044, 0.02102, 0.5044, 0.02102, 0.7544, 0.1805, 0.5044, 0.02102, 0.7544, 0.1805, 0.7544, 0.1805, 0.5044, 0.1805, 0.7544, 0.1805, 0.9987, 0.34, 0.9987, 0.1805, 0.7544, 0.34, 0.9987, 0.34, 0.7544, 0.02102, 0.7544, 0.02102, 0.9987, 0.1805, 0.7544, 0.02102, 0.9987, 0.1805, 0.9987, 0.1805, 0.7544, 0.02102, 0.7544, 0.1805, 0.7544, 0.02102, 0.9987, 0.1805, 0.7544, 0.1805, 0.9987, 0.02102, 0.9987, 0.1805, 0.7544, 0.34, 0.7544, 0.34, 0.9987, 0.1805, 0.7544, 0.34, 0.9987, 0.1805, 0.9987, 0.02102, 0.5044, 0.1805, 0.5044, 0.02102, 0.7544, 0.1805, 0.5044, 0.1805, 0.7544, 0.02102, 0.7544, 0.1805, 0.5044, 0.34, 0.5044, 0.34, 0.7544, 0.1805, 0.5044, 0.34, 0.7544, 0.1805, 0.7544, 0.02102, 0.2544, 0.1805, 0.2544, 0.02102, 0.5044, 0.1805, 0.2544, 0.1805, 0.5044, 0.02102, 0.5044, 0.1805, 0.2544, 0.34, 0.2544, 0.34, 0.5044, 0.1805, 0.2544, 0.34, 0.5044, 0.1805, 0.5044, 0.02102, 0.004429, 0.1805, 0.004429, 0.02102, 0.2544, 0.1805, 0.004429, 0.1805, 0.2544, 0.02102, 0.2544, 0.1805, 0.004429, 0.34, 0.004429, 0.34, 0.2544, 0.1805, 0.004429, 0.34, 0.2544, 0.1805, 0.2544, 0.1805, 0.004429, 0.34, 0.004429, 0.34, 0.2544, 0.1805, 0.004429, 0.34, 0.2544, 0.1805, 0.2544, 0.02102, 0.004429, 0.1805, 0.004429, 0.02102, 0.2544, 0.1805, 0.004429, 0.1805, 0.2544, 0.02102, 0.2544, 0.1805, 0.2544, 0.34, 0.2544, 0.34, 0.5044, 0.1805, 0.2544, 0.34, 0.5044, 0.1805, 0.5044, 0.02102, 0.2544, 0.1805, 0.2544, 0.02102, 0.5044, 0.1805, 0.2544, 0.1805, 0.5044, 0.02102, 0.5044, 0.1805, 0.5044, 0.34, 0.5044, 0.34, 0.7544, 0.1805, 0.5044, 0.34, 0.7544, 0.1805, 0.7544, 0.02102, 0.5044, 0.1805, 0.5044, 0.02102, 0.7544, 0.1805, 0.5044, 0.1805, 0.7544, 0.02102, 0.7544, 0.1805, 0.7544, 0.34, 0.7544, 0.34, 0.9987, 0.1805, 0.7544, 0.34, 0.9987, 0.1805, 0.9987, 0.02102, 0.7544, 0.1805, 0.7544, 0.02102, 0.9987, 0.1805, 0.7544, 0.1805, 0.9987, 0.02102, 0.9987, 0.02102, 0.7544, 0.02102, 0.9987, 0.1805, 0.7544, 0.02102, 0.9987, 0.1805, 0.9987, 0.1805, 0.7544, 0.1805, 0.7544, 0.1805, 0.9987, 0.34, 0.9987, 0.1805, 0.7544, 0.34, 0.9987, 0.34, 0.7544, 0.02102, 0.5044, 0.02102, 0.7544, 0.1805, 0.5044, 0.02102, 0.7544, 0.1805, 0.7544, 0.1805, 0.5044, 0.1805, 0.5044, 0.1805, 0.7544, 0.34, 0.7544, 0.1805, 0.5044, 0.34, 0.7544, 0.34, 0.5044, 0.02102, 0.2544, 0.02102, 0.5044, 0.1805, 0.2544, 0.02102, 0.5044, 0.1805, 0.5044, 0.1805, 0.2544, 0.1805, 0.2544, 0.1805, 0.5044, 0.34, 0.5044, 0.1805, 0.2544, 0.34, 0.5044, 0.34, 0.2544, 0.02102, 0.004429, 0.02102, 0.2544, 0.1805, 0.004429, 0.02102, 0.2544, 0.1805, 0.2544, 0.1805, 0.004429, 0.1805, 0.004429, 0.1805, 0.2544, 0.34, 0.2544, 0.1805, 0.004429, 0.34, 0.2544, 0.34, 0.004429, 0.1805, 0.004429, 0.1805, 0.2544, 0.34, 0.2544, 0.1805, 0.004429, 0.34, 0.2544, 0.34, 0.004429, 0.02102, 0.004429, 0.02102, 0.2544, 0.1805, 0.004429, 0.02102, 0.2544, 0.1805, 0.2544, 0.1805, 0.004429, 0.1805, 0.2544, 0.1805, 0.5044, 0.34, 0.5044, 0.1805, 0.2544, 0.34, 0.5044, 0.34, 0.2544, 0.02102, 0.2544, 0.02102, 0.5044, 0.1805, 0.2544, 0.02102, 0.5044, 0.1805, 0.5044, 0.1805, 0.2544, 0.1805, 0.5044, 0.1805, 0.7544, 0.34, 0.7544, 0.1805, 0.5044, 0.34, 0.7544, 0.34, 0.5044, 0.02102, 0.5044, 0.02102, 0.7544, 0.1805, 0.5044, 0.02102, 0.7544, 0.1805, 0.7544, 0.1805, 0.5044, 0.1805, 0.7544, 0.1805, 0.9987, 0.34, 0.9987, 0.1805, 0.7544, 0.34, 0.9987, 0.34, 0.7544, 0.02102, 0.7544, 0.02102, 0.9987, 0.1805, 0.7544, 0.02102, 0.9987, 0.1805, 0.9987, 0.1805, 0.7544, 0.02102, 0.7544, 0.1805, 0.7544, 0.02102, 0.9987, 0.1805, 0.7544, 0.1805, 0.9987, 0.02102, 0.9987, 0.1805, 0.7544, 0.34, 0.7544, 0.34, 0.9987, 0.1805, 0.7544, 0.34, 0.9987, 0.1805, 0.9987, 0.02102, 0.5044, 0.1805, 0.5044, 0.02102, 0.7544, 0.1805, 0.5044, 0.1805, 0.7544, 0.02102, 0.7544, 0.1805, 0.5044, 0.34, 0.5044, 0.34, 0.7544, 0.1805, 0.5044, 0.34, 0.7544, 0.1805, 0.7544, 0.02102, 0.2544, 0.1805, 0.2544, 0.02102, 0.5044, 0.1805, 0.2544, 0.1805, 0.5044, 0.02102, 0.5044, 0.1805, 0.2544, 0.34, 0.2544, 0.34, 0.5044, 0.1805, 0.2544, 0.34, 0.5044, 0.1805, 0.5044, 0.02102, 0.004429, 0.1805, 0.004429, 0.02102, 0.2544, 0.1805, 0.004429, 0.1805, 0.2544, 0.02102, 0.2544, 0.1805, 0.004429, 0.34, 0.004429, 0.34, 0.2544, 0.1805, 0.004429, 0.34, 0.2544, 0.1805, 0.2544, 0.1805, 0.7544, 0.1805, 0.9987, 0.02102, 0.9987, 0.02102, 0.7544, 0.1805, 0.7544, 0.02102, 0.9987, 0.1805, 0.7544, 0.34, 0.9987, 0.1805, 0.9987, 0.1805, 0.7544, 0.34, 0.7544, 0.34, 0.9987, 0.1805, 0.5044, 0.1805, 0.7544, 0.02102, 0.7544, 0.02102, 0.5044, 0.1805, 0.5044, 0.02102, 0.7544, 0.1805, 0.5044, 0.34, 0.7544, 0.1805, 0.7544, 0.1805, 0.5044, 0.34, 0.5044, 0.34, 0.7544, 0.1805, 0.2544, 0.1805, 0.5044, 0.02102, 0.5044, 0.02102, 0.2544, 0.1805, 0.2544, 0.02102, 0.5044, 0.1805, 0.2544, 0.34, 0.5044, 0.1805, 0.5044, 0.1805, 0.2544, 0.34, 0.2544, 0.34, 0.5044, 0.1805, 0.004429, 0.1805, 0.2544, 0.02102, 0.2544, 0.02102, 0.004429, 0.1805, 0.004429, 0.02102, 0.2544, 0.1805, 0.004429, 0.34, 0.2544, 0.1805, 0.2544, 0.1805, 0.004429, 0.34, 0.004429, 0.34, 0.2544, 0.1805, 0.004429, 0.34, 0.2544, 0.1805, 0.2544, 0.1805, 0.004429, 0.34, 0.004429, 0.34, 0.2544, 0.1805, 0.004429, 0.1805, 0.2544, 0.02102, 0.2544, 0.02102, 0.004429, 0.1805, 0.004429, 0.02102, 0.2544, 0.1805, 0.2544, 0.34, 0.5044, 0.1805, 0.5044, 0.1805, 0.2544, 0.34, 0.2544, 0.34, 0.5044, 0.1805, 0.2544, 0.1805, 0.5044, 0.02102, 0.5044, 0.02102, 0.2544, 0.1805, 0.2544, 0.02102, 0.5044, 0.1805, 0.5044, 0.34, 0.7544, 0.1805, 0.7544, 0.1805, 0.5044, 0.34, 0.5044, 0.34, 0.7544, 0.1805, 0.5044, 0.1805, 0.7544, 0.02102, 0.7544, 0.02102, 0.5044, 0.1805, 0.5044, 0.02102, 0.7544, 0.1805, 0.7544, 0.34, 0.9987, 0.1805, 0.9987, 0.1805, 0.7544, 0.34, 0.7544, 0.34, 0.9987, 0.1805, 0.7544, 0.1805, 0.9987, 0.02102, 0.9987, 0.02102, 0.7544, 0.1805, 0.7544, 0.02102, 0.9987, 0.02102, 0.9987, 0.1805, 0.9987, 0.1805, 0.7544, 0.02102, 0.7544, 0.02102, 0.9987, 0.1805, 0.7544, 0.1805, 0.7544, 0.34, 0.9987, 0.34, 0.7544, 0.1805, 0.7544, 0.1805, 0.9987, 0.34, 0.9987, 0.02102, 0.7544, 0.1805, 0.7544, 0.1805, 0.5044, 0.02102, 0.5044, 0.02102, 0.7544, 0.1805, 0.5044, 0.1805, 0.5044, 0.34, 0.7544, 0.34, 0.5044, 0.1805, 0.5044, 0.1805, 0.7544, 0.34, 0.7544, 0.02102, 0.5044, 0.1805, 0.5044, 0.1805, 0.2544, 0.02102, 0.2544, 0.02102, 0.5044, 0.1805, 0.2544, 0.1805, 0.2544, 0.34, 0.5044, 0.34, 0.2544, 0.1805, 0.2544, 0.1805, 0.5044, 0.34, 0.5044, 0.02102, 0.2544, 0.1805, 0.2544, 0.1805, 0.004429, 0.02102, 0.004429, 0.02102, 0.2544, 0.1805, 0.004429, 0.1805, 0.004429, 0.34, 0.2544, 0.34, 0.004429, 0.1805, 0.004429, 0.1805, 0.2544, 0.34, 0.2544, 0.1805, 0.004429, 0.34, 0.2544, 0.34, 0.004429, 0.1805, 0.004429, 0.1805, 0.2544, 0.34, 0.2544, 0.02102, 0.2544, 0.1805, 0.2544, 0.1805, 0.004429, 0.02102, 0.004429, 0.02102, 0.2544, 0.1805, 0.004429, 0.1805, 0.2544, 0.34, 0.5044, 0.34, 0.2544, 0.1805, 0.2544, 0.1805, 0.5044, 0.34, 0.5044, 0.02102, 0.5044, 0.1805, 0.5044, 0.1805, 0.2544, 0.02102, 0.2544, 0.02102, 0.5044, 0.1805, 0.2544, 0.1805, 0.5044, 0.34, 0.7544, 0.34, 0.5044, 0.1805, 0.5044, 0.1805, 0.7544, 0.34, 0.7544, 0.02102, 0.7544, 0.1805, 0.7544, 0.1805, 0.5044, 0.02102, 0.5044, 0.02102, 0.7544, 0.1805, 0.5044, 0.1805, 0.7544, 0.34, 0.9987, 0.34, 0.7544, 0.1805, 0.7544, 0.1805, 0.9987, 0.34, 0.9987, 0.02102, 0.9987, 0.1805, 0.9987, 0.1805, 0.7544, 0.02102, 0.7544, 0.02102, 0.9987, 0.1805, 0.7544, 0.1805, 0.7544, 0.1805, 0.9987, 0.02102, 0.9987, 0.02102, 0.7544, 0.1805, 0.7544, 0.02102, 0.9987, 0.1805, 0.7544, 0.34, 0.9987, 0.1805, 0.9987, 0.1805, 0.7544, 0.34, 0.7544, 0.34, 0.9987, 0.1805, 0.5044, 0.1805, 0.7544, 0.02102, 0.7544, 0.02102, 0.5044, 0.1805, 0.5044, 0.02102, 0.7544, 0.1805, 0.5044, 0.34, 0.7544, 0.1805, 0.7544, 0.1805, 0.5044, 0.34, 0.5044, 0.34, 0.7544, 0.1805, 0.2544, 0.1805, 0.5044, 0.02102, 0.5044, 0.02102, 0.2544, 0.1805, 0.2544, 0.02102, 0.5044, 0.1805, 0.2544, 0.34, 0.5044, 0.1805, 0.5044, 0.1805, 0.2544, 0.34, 0.2544, 0.34, 0.5044, 0.1805, 0.004429, 0.1805, 0.2544, 0.02102, 0.2544, 0.02102, 0.004429, 0.1805, 0.004429, 0.02102, 0.2544, 0.1805, 0.004429, 0.34, 0.2544, 0.1805, 0.2544, 0.1805, 0.004429, 0.34, 0.004429, 0.34, 0.2544, 0.1805, 0.004429, 0.34, 0.2544, 0.1805, 0.2544, 0.1805, 0.004429, 0.34, 0.004429, 0.34, 0.2544, 0.1805, 0.004429, 0.1805, 0.2544, 0.02102, 0.2544, 0.02102, 0.004429, 0.1805, 0.004429, 0.02102, 0.2544, 0.1805, 0.2544, 0.34, 0.5044, 0.1805, 0.5044, 0.1805, 0.2544, 0.34, 0.2544, 0.34, 0.5044, 0.1805, 0.2544, 0.1805, 0.5044, 0.02102, 0.5044, 0.02102, 0.2544, 0.1805, 0.2544, 0.02102, 0.5044, 0.1805, 0.5044, 0.34, 0.7544, 0.1805, 0.7544, 0.1805, 0.5044, 0.34, 0.5044, 0.34, 0.7544, 0.1805, 0.5044, 0.1805, 0.7544, 0.02102, 0.7544, 0.02102, 0.5044, 0.1805, 0.5044, 0.02102, 0.7544, 0.1805, 0.7544, 0.34, 0.9987, 0.1805, 0.9987, 0.1805, 0.7544, 0.34, 0.7544, 0.34, 0.9987, 0.1805, 0.7544, 0.1805, 0.9987, 0.02102, 0.9987, 0.02102, 0.7544, 0.1805, 0.7544, 0.02102, 0.9987, 0.02102, 0.9987, 0.1805, 0.9987, 0.1805, 0.7544, 0.02102, 0.7544, 0.02102, 0.9987, 0.1805, 0.7544, 0.1805, 0.7544, 0.34, 0.9987, 0.34, 0.7544, 0.1805, 0.7544, 0.1805, 0.9987, 0.34, 0.9987, 0.02102, 0.7544, 0.1805, 0.7544, 0.1805, 0.5044, 0.02102, 0.5044, 0.02102, 0.7544, 0.1805, 0.5044, 0.1805, 0.5044, 0.34, 0.7544, 0.34, 0.5044, 0.1805, 0.5044, 0.1805, 0.7544, 0.34, 0.7544, 0.02102, 0.5044, 0.1805, 0.5044, 0.1805, 0.2544, 0.02102, 0.2544, 0.02102, 0.5044, 0.1805, 0.2544, 0.1805, 0.2544, 0.34, 0.5044, 0.34, 0.2544, 0.1805, 0.2544, 0.1805, 0.5044, 0.34, 0.5044, 0.02102, 0.2544, 0.1805, 0.2544, 0.1805, 0.004429, 0.02102, 0.004429, 0.02102, 0.2544, 0.1805, 0.004429, 0.1805, 0.004429, 0.34, 0.2544, 0.34, 0.004429, 0.1805, 0.004429, 0.1805, 0.2544, 0.34, 0.2544, 0.1805, 0.004429, 0.1805, 0.2544, 0.34, 0.2544, 0.1805, 0.004429, 0.34, 0.2544, 0.34, 0.004429, 0.02102, 0.004429, 0.02102, 0.2544, 0.1805, 0.004429, 0.02102, 0.2544, 0.1805, 0.2544, 0.1805, 0.004429, 0.1805, 0.2544, 0.1805, 0.5044, 0.34, 0.5044, 0.1805, 0.2544, 0.34, 0.5044, 0.34, 0.2544, 0.02102, 0.2544, 0.02102, 0.5044, 0.1805, 0.2544, 0.02102, 0.5044, 0.1805, 0.5044, 0.1805, 0.2544, 0.1805, 0.5044, 0.1805, 0.7544, 0.34, 0.7544, 0.1805, 0.5044, 0.34, 0.7544, 0.34, 0.5044, 0.02102, 0.5044, 0.02102, 0.7544, 0.1805, 0.5044, 0.02102, 0.7544, 0.1805, 0.7544, 0.1805, 0.5044, 0.1805, 0.7544, 0.1805, 0.9987, 0.34, 0.9987, 0.1805, 0.7544, 0.34, 0.9987, 0.34, 0.7544, 0.02102, 0.7544, 0.02102, 0.9987, 0.1805, 0.7544, 0.02102, 0.9987, 0.1805, 0.9987, 0.1805, 0.7544, 0.02102, 0.7544, 0.1805, 0.7544, 0.02102, 0.9987, 0.1805, 0.7544, 0.1805, 0.9987, 0.02102, 0.9987, 0.1805, 0.7544, 0.34, 0.7544, 0.34, 0.9987, 0.1805, 0.7544, 0.34, 0.9987, 0.1805, 0.9987, 0.02102, 0.5044, 0.1805, 0.5044, 0.02102, 0.7544, 0.1805, 0.5044, 0.1805, 0.7544, 0.02102, 0.7544, 0.1805, 0.5044, 0.34, 0.5044, 0.34, 0.7544, 0.1805, 0.5044, 0.34, 0.7544, 0.1805, 0.7544, 0.02102, 0.2544, 0.1805, 0.2544, 0.02102, 0.5044, 0.1805, 0.2544, 0.1805, 0.5044, 0.02102, 0.5044, 0.1805, 0.2544, 0.34, 0.2544, 0.34, 0.5044, 0.1805, 0.2544, 0.34, 0.5044, 0.1805, 0.5044, 0.02102, 0.004429, 0.1805, 0.004429, 0.02102, 0.2544, 0.1805, 0.004429, 0.1805, 0.2544, 0.02102, 0.2544, 0.1805, 0.004429, 0.34, 0.004429, 0.34, 0.2544, 0.1805, 0.004429, 0.34, 0.2544, 0.1805, 0.2544, 0.1805, 0.004429, 0.34, 0.004429, 0.34, 0.2544, 0.1805, 0.004429, 0.34, 0.2544, 0.1805, 0.2544, 0.02102, 0.004429, 0.1805, 0.004429, 0.02102, 0.2544, 0.1805, 0.004429, 0.1805, 0.2544, 0.02102, 0.2544, 0.1805, 0.2544, 0.34, 0.2544, 0.34, 0.5044, 0.1805, 0.2544, 0.34, 0.5044, 0.1805, 0.5044, 0.02102, 0.2544, 0.1805, 0.2544, 0.02102, 0.5044, 0.1805, 0.2544, 0.1805, 0.5044, 0.02102, 0.5044, 0.1805, 0.5044, 0.34, 0.5044, 0.34, 0.7544, 0.1805, 0.5044, 0.34, 0.7544, 0.1805, 0.7544, 0.02102, 0.5044, 0.1805, 0.5044, 0.02102, 0.7544, 0.1805, 0.5044, 0.1805, 0.7544, 0.02102, 0.7544, 0.1805, 0.7544, 0.34, 0.7544, 0.34, 0.9987, 0.1805, 0.7544, 0.34, 0.9987, 0.1805, 0.9987, 0.02102, 0.7544, 0.1805, 0.7544, 0.02102, 0.9987, 0.1805, 0.7544, 0.1805, 0.9987, 0.02102, 0.9987, 0.02102, 0.7544, 0.02102, 0.9987, 0.1805, 0.7544, 0.02102, 0.9987, 0.1805, 0.9987, 0.1805, 0.7544, 0.1805, 0.7544, 0.1805, 0.9987, 0.34, 0.9987, 0.1805, 0.7544, 0.34, 0.9987, 0.34, 0.7544, 0.02102, 0.5044, 0.02102, 0.7544, 0.1805, 0.5044, 0.02102, 0.7544, 0.1805, 0.7544, 0.1805, 0.5044, 0.1805, 0.5044, 0.1805, 0.7544, 0.34, 0.7544, 0.1805, 0.5044, 0.34, 0.7544, 0.34, 0.5044, 0.02102, 0.2544, 0.02102, 0.5044, 0.1805, 0.2544, 0.02102, 0.5044, 0.1805, 0.5044, 0.1805, 0.2544, 0.1805, 0.2544, 0.1805, 0.5044, 0.34, 0.5044, 0.1805, 0.2544, 0.34, 0.5044, 0.34, 0.2544, 0.02102, 0.004429, 0.02102, 0.2544, 0.1805, 0.004429, 0.02102, 0.2544, 0.1805, 0.2544, 0.1805, 0.004429, 0.1805, 0.004429, 0.1805, 0.2544, 0.34, 0.2544, 0.1805, 0.004429, 0.34, 0.2544, 0.34, 0.004429, 0.1805, 0.004429, 0.1805, 0.2544, 0.34, 0.2544, 0.1805, 0.004429, 0.34, 0.2544, 0.34, 0.004429, 0.02102, 0.004429, 0.02102, 0.2544, 0.1805, 0.004429, 0.02102, 0.2544, 0.1805, 0.2544, 0.1805, 0.004429, 0.1805, 0.2544, 0.1805, 0.5044, 0.34, 0.5044, 0.1805, 0.2544, 0.34, 0.5044, 0.34, 0.2544, 0.02102, 0.2544, 0.02102, 0.5044, 0.1805, 0.2544, 0.02102, 0.5044, 0.1805, 0.5044, 0.1805, 0.2544, 0.1805, 0.5044, 0.1805, 0.7544, 0.34, 0.7544, 0.1805, 0.5044, 0.34, 0.7544, 0.34, 0.5044, 0.02102, 0.5044, 0.02102, 0.7544, 0.1805, 0.5044, 0.02102, 0.7544, 0.1805, 0.7544, 0.1805, 0.5044, 0.1805, 0.7544, 0.1805, 0.9987, 0.34, 0.9987, 0.1805, 0.7544, 0.34, 0.9987, 0.34, 0.7544, 0.02102, 0.7544, 0.02102, 0.9987, 0.1805, 0.7544, 0.02102, 0.9987, 0.1805, 0.9987, 0.1805, 0.7544, 0.02102, 0.7544, 0.1805, 0.7544, 0.02102, 0.9987, 0.1805, 0.7544, 0.1805, 0.9987, 0.02102, 0.9987, 0.1805, 0.7544, 0.34, 0.7544, 0.34, 0.9987, 0.1805, 0.7544, 0.34, 0.9987, 0.1805, 0.9987, 0.02102, 0.5044, 0.1805, 0.5044, 0.02102, 0.7544, 0.1805, 0.5044, 0.1805, 0.7544, 0.02102, 0.7544, 0.1805, 0.5044, 0.34, 0.5044, 0.34, 0.7544, 0.1805, 0.5044, 0.34, 0.7544, 0.1805, 0.7544, 0.02102, 0.2544, 0.1805, 0.2544, 0.02102, 0.5044, 0.1805, 0.2544, 0.1805, 0.5044, 0.02102, 0.5044, 0.1805, 0.2544, 0.34, 0.2544, 0.34, 0.5044, 0.1805, 0.2544, 0.34, 0.5044, 0.1805, 0.5044, 0.02102, 0.004429, 0.1805, 0.004429, 0.02102, 0.2544, 0.1805, 0.004429, 0.1805, 0.2544, 0.02102, 0.2544, 0.1805, 0.004429, 0.34, 0.004429, 0.34, 0.2544, 0.1805, 0.004429, 0.34, 0.2544, 0.1805, 0.2544])
me_cube.materials.append(mat_material)
me_cube.use_remesh_preserve_volume = False
me_cube.use_remesh_preserve_attributes = False
me_cube.use_mirror_vertex_groups = False
me_cube.update()

# ---- objects
ob_cube = bpy.data.objects.new('Cube', me_cube)
ob_lamp = bpy.data.objects.new('Lamp', light_spot)
ob_camera = bpy.data.objects.new('Camera', cam_camera)

# ---- transforms, parenting, visibility, modifiers, constraints
ob_cube.location = (0.0, 0.0, 0.0)
ob_cube.lock_rotations_4d = False
ob_cube.empty_display_type = 'ARROWS'
ob_cube.color = (0.0, 0.0, 0.0, 1.0)
ob_cube.lineart.crease_threshold = 0.0
ob_lamp.location = (4.076, 1.005, 5.904)
ob_lamp.rotation_euler = (0.6503, 0.05522, 1.866)
ob_lamp.lock_rotations_4d = False
ob_lamp.empty_display_type = 'ARROWS'
ob_lamp.color = (0.0, 0.0, 0.0, 0.0)
ob_lamp.lineart.crease_threshold = 0.0
ob_camera.location = (7.481, -6.508, 5.344)
ob_camera.rotation_euler = (1.109, 0.01082, 0.8149)
ob_camera.lock_rotations_4d = False
ob_camera.empty_display_type = 'ARROWS'
ob_camera.color = (0.0, 0.0, 0.0, 0.0)
ob_camera.display_type = 'WIRE'
ob_camera.lineart.crease_threshold = 0.0

# ---- collection membership
col_collection_1.objects.link(ob_cube)
col_collection_1.objects.link(ob_lamp)
col_collection_1.objects.link(ob_camera)

# ---- scene / render settings (as saved in the file)
scene.camera = ob_camera
scene.frame_start = 1; scene.frame_end = 1; scene.frame_set(1)
scene.render.engine = 'BLENDER_EEVEE_NEXT'
scene.render.image_settings.file_format = 'JPEG'
scene.render.image_settings.color_mode = 'RGB'
scene.render.image_settings.compression = 90
scene.render.resolution_x = 800
scene.render.resolution_y = 600
scene.render.pixel_aspect_x = 100.0
scene.render.pixel_aspect_y = 100.0
scene.render.fps = 25
scene.render.dither_intensity = 0.0
scene.render.use_compositing = False
scene.render.use_sequencer = False
scene.render.bake_margin = 2
scene.render.bake_bias = 0.0
scene.render.use_stamp_time = False
scene.render.use_stamp_date = False
scene.render.use_stamp_frame = False
scene.render.use_stamp_camera = False
scene.render.use_stamp_scene = False
scene.render.use_stamp_filename = False
scene.render.use_stamp_render_time = False
scene.render.stamp_font_size = 0
scene.cycles.use_denoising = False
scene.cycles.samples = 10
scene.cycles.sampling_pattern = 'TABULATED_SOBOL'
scene.cycles.light_sampling_threshold = 0.0
scene.cycles.use_adaptive_sampling = False
scene.cycles.use_light_tree = False
scene.cycles.blur_glossy = 0.0
scene.cycles.volume_bounces = 1
scene.cycles.pixel_filter_type = 'GAUSSIAN'
scene.cycles.sample_clamp_indirect = 0.0
scene.view_settings.view_transform = 'Raw'
bpy.context.view_layer.update()
